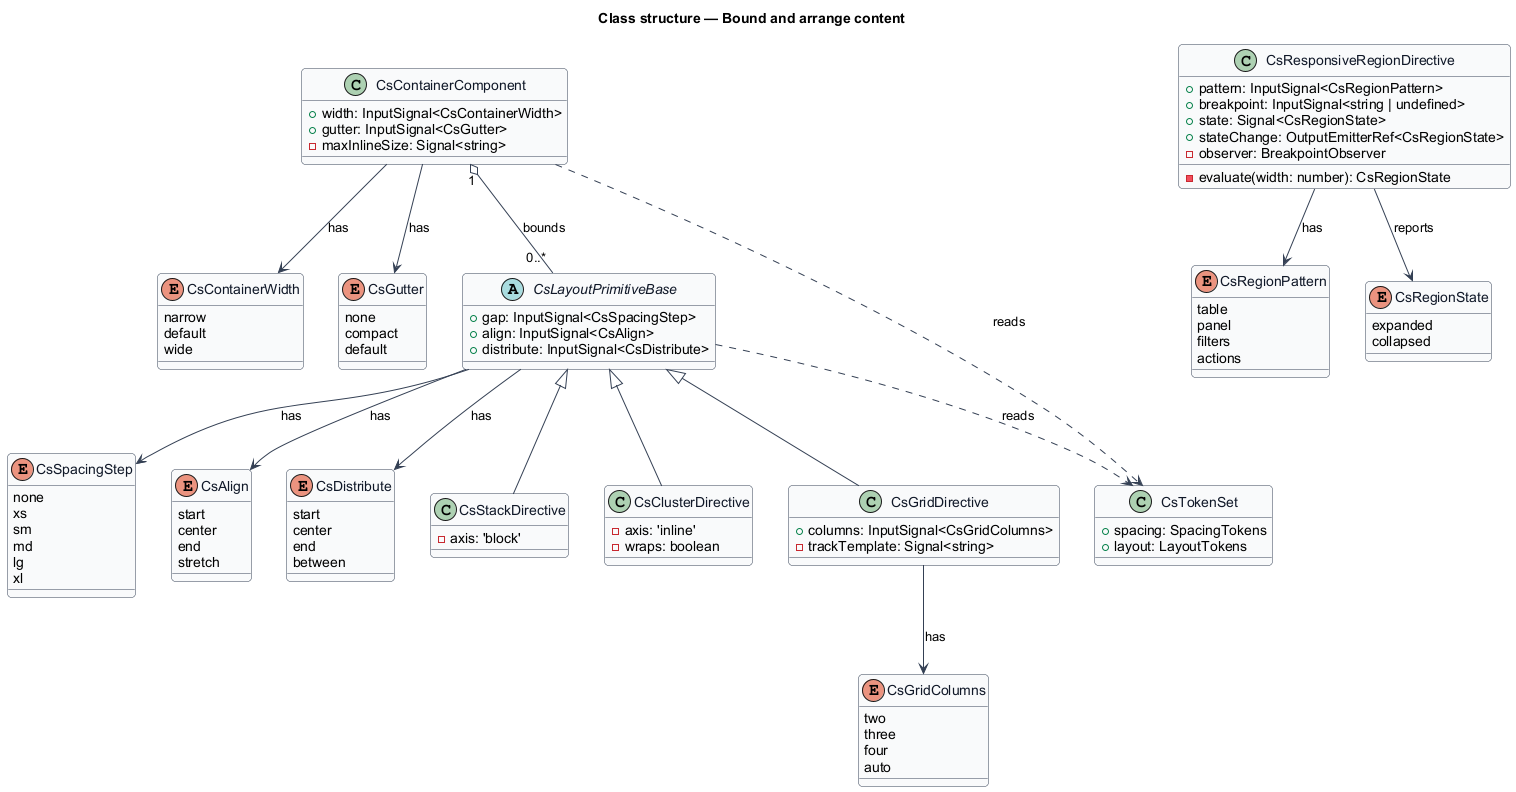

The diagram above was rendered by PlantUML. Its source (embedded in the PNG):
@startuml
' --- shared skin header ---
skinparam backgroundColor #FFFFFF
skinparam shadowing false
skinparam roundcorner 8
skinparam defaultFontName Arial
skinparam ArrowColor #344054
skinparam class {
  BorderColor #344054
  FontColor #101828
  BackgroundColor #F9FAFB
}
' --------------------------
title Class structure — Bound and arrange content

enum CsContainerWidth {
  narrow
  default
  wide
}

enum CsGutter {
  none
  compact
  default
}

enum CsSpacingStep {
  none
  xs
  sm
  md
  lg
  xl
}

enum CsAlign {
  start
  center
  end
  stretch
}

enum CsDistribute {
  start
  center
  end
  between
}

enum CsGridColumns {
  two
  three
  four
  auto
}

enum CsRegionPattern {
  table
  panel
  filters
  actions
}

enum CsRegionState {
  expanded
  collapsed
}

class CsContainerComponent {
  +width: InputSignal<CsContainerWidth>
  +gutter: InputSignal<CsGutter>
  -maxInlineSize: Signal<string>
}

abstract class CsLayoutPrimitiveBase {
  +gap: InputSignal<CsSpacingStep>
  +align: InputSignal<CsAlign>
  +distribute: InputSignal<CsDistribute>
}

class CsStackDirective {
  -axis: 'block'
}

class CsClusterDirective {
  -axis: 'inline'
  -wraps: boolean
}

class CsGridDirective {
  +columns: InputSignal<CsGridColumns>
  -trackTemplate: Signal<string>
}

class CsResponsiveRegionDirective {
  +pattern: InputSignal<CsRegionPattern>
  +breakpoint: InputSignal<string | undefined>
  +state: Signal<CsRegionState>
  +stateChange: OutputEmitterRef<CsRegionState>
  -observer: BreakpointObserver
  -evaluate(width: number): CsRegionState
}

class CsTokenSet {
  +spacing: SpacingTokens
  +layout: LayoutTokens
}

CsLayoutPrimitiveBase <|-- CsStackDirective
CsLayoutPrimitiveBase <|-- CsClusterDirective
CsLayoutPrimitiveBase <|-- CsGridDirective
CsLayoutPrimitiveBase --> CsSpacingStep : has
CsLayoutPrimitiveBase --> CsAlign : has
CsLayoutPrimitiveBase --> CsDistribute : has
CsGridDirective --> CsGridColumns : has
CsContainerComponent --> CsContainerWidth : has
CsContainerComponent --> CsGutter : has
CsResponsiveRegionDirective --> CsRegionPattern : has
CsResponsiveRegionDirective --> CsRegionState : reports
CsContainerComponent ..> CsTokenSet : reads
CsLayoutPrimitiveBase ..> CsTokenSet : reads
CsContainerComponent "1" o-- "0..*" CsLayoutPrimitiveBase : bounds
@enduml